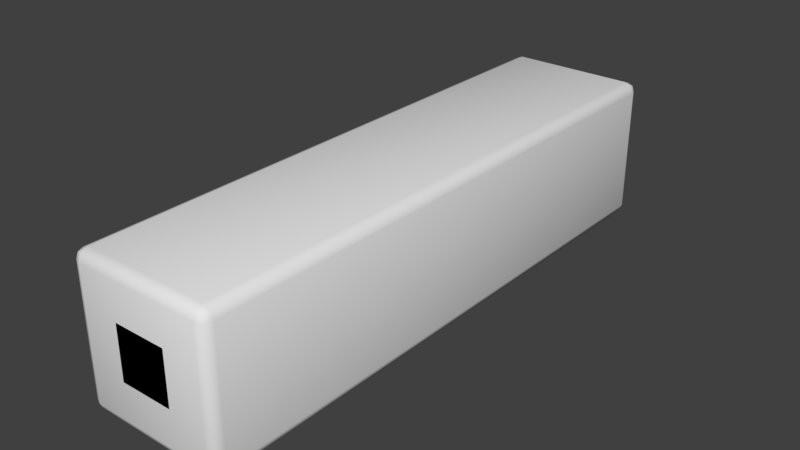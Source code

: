# Source: Structure.blend  (saved by Blender 2.77.0; exported with 4.5.12 LTS)
import bpy
from mathutils import Matrix  # noqa: F401  (used for matrix-valued properties, if any)

bpy.ops.wm.read_factory_settings(use_empty=True)
scene = bpy.context.scene
scene.name = 'Scene'

# ---- collections
col_collection_5 = bpy.data.collections.new('Collection 5'); scene.collection.children.link(col_collection_5)

# ---- world
world_world = bpy.data.worlds.new('World'); scene.world = world_world
world_world.color = (0.05088, 0.05088, 0.05088)
world_world.use_sun_shadow = False
world_world.sun_shadow_jitter_overblur = 0.0
world_world.cycles.sampling_method = 'MANUAL'

# ---- meshes
me_genericlightframe = bpy.data.meshes.new('GenericLightFrame')
me_genericlightframe.from_pydata([(-0.3608, 0.0, -0.3608), (-0.5, 0.1392, -0.3608), (-0.3608, 0.1392, -0.5), (-0.4592, 0.04078, -0.3608), (-0.4412, 0.05885, -0.4412), (-0.4592, 0.1392, -0.4592), (-0.3608, 0.04078, -0.4592), (-0.3608, 0.0, 0.3608), (-0.3608, 0.1392, 0.5), (-0.5, 0.1392, 0.3608), (-0.3608, 0.04078, 0.4592), (-0.4412, 0.05885, 0.4412), (-0.4592, 0.1392, 0.4592), (-0.4592, 0.04078, 0.3608), (-0.3608, 8.0, -0.3608), (-0.3608, 7.861, -0.5), (-0.5, 7.861, -0.3608), (-0.3608, 7.959, -0.4592), (-0.4412, 7.941, -0.4412), (-0.4592, 7.861, -0.4592), (-0.4592, 7.959, -0.3608), (-0.3608, 7.861, 0.5), (-0.3608, 8.0, 0.3608), (-0.5, 7.861, 0.3608), (-0.3608, 7.959, 0.4592), (-0.4412, 7.941, 0.4412), (-0.4592, 7.959, 0.3608), (-0.4592, 7.861, 0.4592), (0.3608, 0.0, -0.3608), (0.3608, 0.1392, -0.5), (0.5, 0.1392, -0.3608), (0.3608, 0.04078, -0.4592), (0.4412, 0.05885, -0.4412), (0.4592, 0.1392, -0.4592), (0.4592, 0.04078, -0.3608), (0.3608, 0.1392, 0.5), (0.3608, 0.0, 0.3608), (0.5, 0.1392, 0.3608), (0.3608, 0.04078, 0.4592), (0.4412, 0.05885, 0.4412), (0.4592, 0.04078, 0.3608), (0.4592, 0.1392, 0.4592), (0.5, 7.861, -0.3608), (0.3608, 7.861, -0.5), (0.3608, 8.0, -0.3608), (0.4592, 7.861, -0.4592), (0.4412, 7.941, -0.4412), (0.3608, 7.959, -0.4592), (0.4592, 7.959, -0.3608), (0.3608, 7.861, 0.5), (0.5, 7.861, 0.3608), (0.3608, 8.0, 0.3608), (0.4592, 7.861, 0.4592), (0.4412, 7.941, 0.4412), (0.4592, 7.959, 0.3608), (0.3608, 7.959, 0.4592)], [], [(2, 15, 43, 29), (50, 37, 30, 42), (35, 49, 21, 8), (36, 7, 0, 28), (22, 51, 44, 14), (0, 3, 4, 6), (1, 5, 4, 3), (2, 6, 4, 5), (7, 10, 11, 13), (8, 12, 11, 10), (9, 13, 11, 12), (14, 17, 18, 20), (15, 19, 18, 17), (16, 20, 18, 19), (21, 24, 25, 27), (22, 26, 25, 24), (23, 27, 25, 26), (28, 31, 32, 34), (29, 33, 32, 31), (30, 34, 32, 33), (35, 38, 39, 41), (36, 40, 39, 38), (37, 41, 39, 40), (42, 45, 46, 48), (43, 47, 46, 45), (44, 48, 46, 47), (49, 52, 53, 55), (50, 54, 53, 52), (51, 55, 53, 54), (0, 7, 13, 3), (3, 13, 9, 1), (8, 21, 27, 12), (12, 27, 23, 9), (22, 14, 20, 26), (26, 20, 16, 23), (15, 2, 5, 19), (19, 5, 1, 16), (21, 49, 55, 24), (24, 55, 51, 22), (50, 42, 48, 54), (54, 48, 44, 51), (43, 15, 17, 47), (47, 17, 14, 44), (49, 35, 41, 52), (52, 41, 37, 50), (36, 28, 34, 40), (40, 34, 30, 37), (29, 43, 45, 33), (33, 45, 42, 30), (35, 8, 10, 38), (38, 10, 7, 36), (2, 29, 31, 6), (6, 31, 28, 0), (9, 23, 16, 1)])
me_genericlightframe.polygons.foreach_set('use_smooth', [True] * 54)
me_genericlightframe.use_remesh_preserve_volume = False
me_genericlightframe.use_remesh_preserve_attributes = False
me_genericlightframe.use_mirror_vertex_groups = False
me_genericlightframe.update()
me_genericheavyframe = bpy.data.meshes.new('GenericHeavyFrame')
me_genericheavyframe.from_pydata([(-0.8608, 0.0, -0.8608), (-1.0, 0.1392, -0.8608), (-0.8608, 0.1392, -1.0), (-0.9592, 0.04078, -0.8608), (-0.9412, 0.05885, -0.9412), (-0.9592, 0.1392, -0.9592), (-0.8608, 0.04078, -0.9592), (-0.8608, 0.0, 0.8608), (-0.8608, 0.1392, 1.0), (-1.0, 0.1392, 0.8608), (-0.8608, 0.04078, 0.9592), (-0.9412, 0.05885, 0.9412), (-0.9592, 0.1392, 0.9592), (-0.9592, 0.04078, 0.8608), (-0.8608, 8.0, -0.8608), (-0.8608, 7.861, -1.0), (-1.0, 7.861, -0.8608), (-0.8608, 7.959, -0.9592), (-0.9412, 7.941, -0.9412), (-0.9592, 7.861, -0.9592), (-0.9592, 7.959, -0.8608), (-0.8608, 7.861, 1.0), (-0.8608, 8.0, 0.8608), (-1.0, 7.861, 0.8608), (-0.8608, 7.959, 0.9592), (-0.9412, 7.941, 0.9412), (-0.9592, 7.959, 0.8608), (-0.9592, 7.861, 0.9592), (0.8608, 0.0, -0.8608), (0.8608, 0.1392, -1.0), (1.0, 0.1392, -0.8608), (0.8608, 0.04078, -0.9592), (0.9412, 0.05885, -0.9412), (0.9592, 0.1392, -0.9592), (0.9592, 0.04078, -0.8608), (0.8608, 0.1392, 1.0), (0.8608, 0.0, 0.8608), (1.0, 0.1392, 0.8608), (0.8608, 0.04078, 0.9592), (0.9412, 0.05885, 0.9412), (0.9592, 0.04078, 0.8608), (0.9592, 0.1392, 0.9592), (1.0, 7.861, -0.8608), (0.8608, 7.861, -1.0), (0.8608, 8.0, -0.8608), (0.9592, 7.861, -0.9592), (0.9412, 7.941, -0.9412), (0.8608, 7.959, -0.9592), (0.9592, 7.959, -0.8608), (0.8608, 7.861, 1.0), (1.0, 7.861, 0.8608), (0.8608, 8.0, 0.8608), (0.9592, 7.861, 0.9592), (0.9412, 7.941, 0.9412), (0.9592, 7.959, 0.8608), (0.8608, 7.959, 0.9592)], [], [(2, 15, 43, 29), (50, 37, 30, 42), (35, 49, 21, 8), (36, 7, 0, 28), (22, 51, 44, 14), (0, 3, 4, 6), (1, 5, 4, 3), (2, 6, 4, 5), (7, 10, 11, 13), (8, 12, 11, 10), (9, 13, 11, 12), (14, 17, 18, 20), (15, 19, 18, 17), (16, 20, 18, 19), (21, 24, 25, 27), (22, 26, 25, 24), (23, 27, 25, 26), (28, 31, 32, 34), (29, 33, 32, 31), (30, 34, 32, 33), (35, 38, 39, 41), (36, 40, 39, 38), (37, 41, 39, 40), (42, 45, 46, 48), (43, 47, 46, 45), (44, 48, 46, 47), (49, 52, 53, 55), (50, 54, 53, 52), (51, 55, 53, 54), (0, 7, 13, 3), (3, 13, 9, 1), (8, 21, 27, 12), (12, 27, 23, 9), (22, 14, 20, 26), (26, 20, 16, 23), (15, 2, 5, 19), (19, 5, 1, 16), (21, 49, 55, 24), (24, 55, 51, 22), (50, 42, 48, 54), (54, 48, 44, 51), (43, 15, 17, 47), (47, 17, 14, 44), (49, 35, 41, 52), (52, 41, 37, 50), (36, 28, 34, 40), (40, 34, 30, 37), (29, 43, 45, 33), (33, 45, 42, 30), (35, 8, 10, 38), (38, 10, 7, 36), (2, 29, 31, 6), (6, 31, 28, 0), (9, 23, 16, 1)])
me_genericheavyframe.polygons.foreach_set('use_smooth', [True] * 54)
me_genericheavyframe.use_remesh_preserve_volume = False
me_genericheavyframe.use_remesh_preserve_attributes = False
me_genericheavyframe.use_mirror_vertex_groups = False
me_genericheavyframe.update()

# ---- objects
ob_genericlightframe = bpy.data.objects.new('GenericLightFrame', me_genericlightframe)
ob_genericheavyframe = bpy.data.objects.new('GenericHeavyFrame', me_genericheavyframe)

# ---- transforms, parenting, visibility, modifiers, constraints
ob_genericlightframe.location = (0.0, 0.0, 0.0)
ob_genericlightframe.lineart.crease_threshold = 0.0
ob_genericheavyframe.location = (0.0, 0.0, 0.0)
ob_genericheavyframe.lineart.crease_threshold = 0.0

# ---- collection membership
col_collection_5.objects.link(ob_genericlightframe)
col_collection_5.objects.link(ob_genericheavyframe)

# ---- scene / render settings (as saved in the file)
scene.frame_start = 1; scene.frame_end = 250; scene.frame_set(1)
scene.render.engine = 'BLENDER_EEVEE_NEXT'
scene.render.resolution_percentage = 50
scene.render.dither_intensity = 0.0
scene.cycles.use_denoising = False
scene.cycles.samples = 128
scene.cycles.sampling_pattern = 'TABULATED_SOBOL'
scene.cycles.light_sampling_threshold = 0.0
scene.cycles.use_adaptive_sampling = False
scene.cycles.use_light_tree = False
scene.cycles.blur_glossy = 0.0
scene.cycles.sample_clamp_indirect = 0.0
scene.view_settings.view_transform = 'Standard'
bpy.context.view_layer.update()

# ---- added for rendering (the .blend has no active camera and no usable light): camera, sun
cam_auto = bpy.data.cameras.new('AutoCamera')
cam_auto.lens = 50.0
cam_auto.sensor_width = 36.0
cam_auto.clip_end = 1000.0
ob_auto_camera = bpy.data.objects.new('AutoCamera', cam_auto)
scene.collection.objects.link(ob_auto_camera)
ob_auto_camera.location = (7.85079, -5.42095, 6.28063)
ob_auto_camera.rotation_euler = (1.09748, -7.21219e-08, 0.694738)
scene.camera = ob_auto_camera
light_auto_sun = bpy.data.lights.new('AutoSun', 'SUN')
light_auto_sun.energy = 3.0
light_auto_sun.angle = 0.0523599
ob_auto_sun = bpy.data.objects.new('AutoSun', light_auto_sun)
scene.collection.objects.link(ob_auto_sun)
ob_auto_sun.rotation_euler = (0.872665, 0.174533, 0.523599)
bpy.context.view_layer.update()
